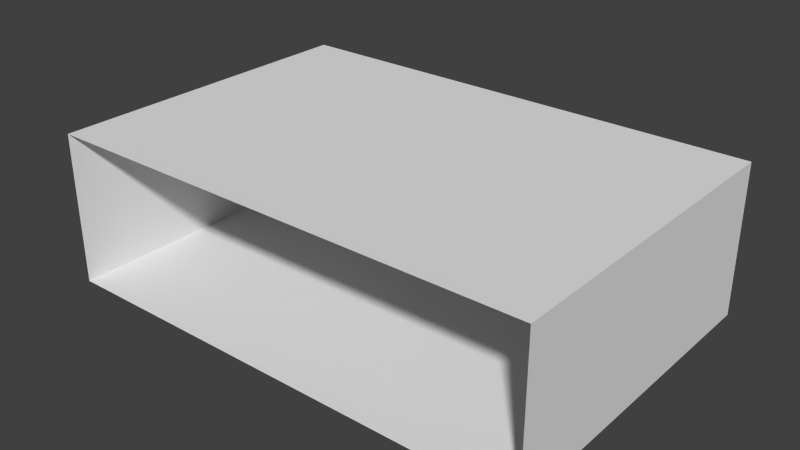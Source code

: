 # Source: Land1.blend  (saved by Blender 2.69.0; exported with 4.5.12 LTS)
import bpy
from mathutils import Matrix  # noqa: F401  (used for matrix-valued properties, if any)

bpy.ops.wm.read_factory_settings(use_empty=True)
scene = bpy.context.scene
scene.name = 'Scene'

# ---- collections
col_collection_1 = bpy.data.collections.new('Collection 1'); scene.collection.children.link(col_collection_1)

# ---- materials (node trees are filled in below, after node groups)
mat_material = bpy.data.materials.new('Material')
mat_material.alpha_threshold = 0.0
mat_material.use_transparent_shadow = False
mat_material.roughness = 0.5
mat_material.line_color = (0.0, 0.0, 0.0, 1.0)

# ---- material node trees

# ---- world
world_world = bpy.data.worlds.new('World'); scene.world = world_world
world_world.color = (0.05088, 0.05088, 0.05088)
world_world.use_sun_shadow = False
world_world.sun_shadow_jitter_overblur = 0.0
world_world.cycles.sampling_method = 'MANUAL'
world_world.cycles.sample_map_resolution = 256

# ---- meshes
me_cube = bpy.data.meshes.new('Cube')
me_cube.from_pydata([(1.488, 1.0, 0.0), (1.488, -1.0, 0.0), (-1.488, -1.0, 0.0), (-1.488, 1.0, 0.0), (1.488, 1.0, 0.152), (1.488, -1.0, 0.152), (-1.488, -1.0, 0.152), (-1.488, 1.0, 0.152), (1.488, 1.0, -0.7575), (1.488, -1.0, -0.7575), (-1.488, -1.0, -0.7575), (-1.488, 1.0, -0.7575)], [], [(2, 3, 11, 10), (4, 7, 6, 5), (0, 4, 5, 1), (2, 6, 7, 3), (8, 9, 10, 11), (0, 1, 9, 8)])
_uv = me_cube.uv_layers.new(name='UVMap')
_uv.uv.foreach_set('vector', [0.9999, 9.863e-05, 0.9999, 0.2574, 0.9025, 0.2574, 0.9025, 9.872e-05, 0.4026, 0.2574, 0.01965, 0.2574, 0.01965, 9.874e-05, 0.4026, 9.886e-05, 0.4221, 0.2574, 0.4026, 0.2574, 0.4026, 9.886e-05, 0.4221, 9.903e-05, 9.885e-05, 9.866e-05, 0.01965, 9.874e-05, 0.01965, 0.2574, 9.863e-05, 0.2574, 0.5196, 0.2574, 0.5195, 9.903e-05, 0.9025, 9.872e-05, 0.9025, 0.2574, 0.4221, 0.2574, 0.4221, 9.903e-05, 0.5195, 9.903e-05, 0.5196, 0.2574])
me_cube.materials.append(mat_material)
me_cube.use_remesh_preserve_volume = False
me_cube.use_remesh_preserve_attributes = False
me_cube.use_mirror_vertex_groups = False
me_cube.use_paint_bone_selection = False
me_cube.use_paint_mask = True
me_cube.update()

# ---- objects
ob_land1 = bpy.data.objects.new('Land1', me_cube)

# ---- transforms, parenting, visibility, modifiers, constraints
ob_land1.location = (0.0, 0.0, 0.0)
ob_land1.lock_rotations_4d = False
ob_land1.empty_display_type = 'ARROWS'
ob_land1.lineart.crease_threshold = 0.0

# ---- collection membership
col_collection_1.objects.link(ob_land1)

# ---- scene / render settings (as saved in the file)
scene.frame_start = 1; scene.frame_end = 250; scene.frame_set(1)
scene.render.engine = 'BLENDER_EEVEE_NEXT'
scene.render.image_settings.compression = 90
scene.render.resolution_percentage = 50
scene.render.dither_intensity = 0.0
scene.cycles.use_denoising = False
scene.cycles.samples = 10
scene.cycles.sampling_pattern = 'TABULATED_SOBOL'
scene.cycles.light_sampling_threshold = 0.0
scene.cycles.use_adaptive_sampling = False
scene.cycles.use_light_tree = False
scene.cycles.blur_glossy = 0.0
scene.cycles.volume_bounces = 1
scene.cycles.pixel_filter_type = 'GAUSSIAN'
scene.cycles.sample_clamp_indirect = 0.0
scene.view_settings.view_transform = 'Standard'
bpy.context.view_layer.update()

# ---- added for rendering (the .blend has no active camera and no usable light): camera, sun
cam_auto = bpy.data.cameras.new('AutoCamera')
cam_auto.lens = 50.0
cam_auto.sensor_width = 36.0
cam_auto.clip_end = 1000.0
ob_auto_camera = bpy.data.objects.new('AutoCamera', cam_auto)
scene.collection.objects.link(ob_auto_camera)
ob_auto_camera.location = (3.42313, -4.10776, 2.43574)
ob_auto_camera.rotation_euler = (1.09748, -7.21219e-08, 0.694738)
scene.camera = ob_auto_camera
light_auto_sun = bpy.data.lights.new('AutoSun', 'SUN')
light_auto_sun.energy = 3.0
light_auto_sun.angle = 0.0523599
ob_auto_sun = bpy.data.objects.new('AutoSun', light_auto_sun)
scene.collection.objects.link(ob_auto_sun)
ob_auto_sun.rotation_euler = (0.872665, 0.174533, 0.523599)
bpy.context.view_layer.update()

